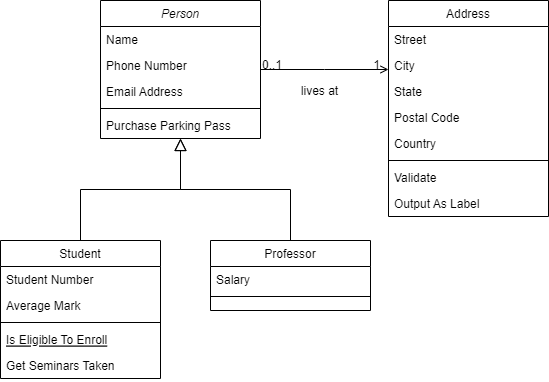

The diagram above was exported from draw.io. Its source (the exported page's mxGraphModel, read from the mxfile embedded in the PNG):
<mxGraphModel dx="839" dy="454" grid="1" gridSize="10" guides="1" tooltips="1" connect="1" arrows="1" fold="1" page="1" pageScale="1" pageWidth="827" pageHeight="1169" math="0" shadow="0">
  <root>
    <mxCell id="WIyWlLk6GJQsqaUBKTNV-0" />
    <mxCell id="WIyWlLk6GJQsqaUBKTNV-1" parent="WIyWlLk6GJQsqaUBKTNV-0" />
    <mxCell id="zkfFHV4jXpPFQw0GAbJ--0" value="Person" style="swimlane;fontStyle=2;align=center;verticalAlign=top;childLayout=stackLayout;horizontal=1;startSize=26;horizontalStack=0;resizeParent=1;resizeLast=0;collapsible=1;marginBottom=0;rounded=0;shadow=0;strokeWidth=1;" parent="WIyWlLk6GJQsqaUBKTNV-1" vertex="1">
      <mxGeometry x="220" y="120" width="160" height="138" as="geometry">
        <mxRectangle x="220" y="120" width="160" height="26" as="alternateBounds" />
      </mxGeometry>
    </mxCell>
    <mxCell id="zkfFHV4jXpPFQw0GAbJ--1" value="Name" style="text;align=left;verticalAlign=top;spacingLeft=4;spacingRight=4;overflow=hidden;rotatable=0;points=[[0,0.5],[1,0.5]];portConstraint=eastwest;" parent="zkfFHV4jXpPFQw0GAbJ--0" vertex="1">
      <mxGeometry y="26" width="160" height="26" as="geometry" />
    </mxCell>
    <mxCell id="zkfFHV4jXpPFQw0GAbJ--2" value="Phone Number" style="text;align=left;verticalAlign=top;spacingLeft=4;spacingRight=4;overflow=hidden;rotatable=0;points=[[0,0.5],[1,0.5]];portConstraint=eastwest;rounded=0;shadow=0;html=0;" parent="zkfFHV4jXpPFQw0GAbJ--0" vertex="1">
      <mxGeometry y="52" width="160" height="26" as="geometry" />
    </mxCell>
    <mxCell id="zkfFHV4jXpPFQw0GAbJ--3" value="Email Address" style="text;align=left;verticalAlign=top;spacingLeft=4;spacingRight=4;overflow=hidden;rotatable=0;points=[[0,0.5],[1,0.5]];portConstraint=eastwest;rounded=0;shadow=0;html=0;" parent="zkfFHV4jXpPFQw0GAbJ--0" vertex="1">
      <mxGeometry y="78" width="160" height="26" as="geometry" />
    </mxCell>
    <mxCell id="zkfFHV4jXpPFQw0GAbJ--4" value="" style="line;html=1;strokeWidth=1;align=left;verticalAlign=middle;spacingTop=-1;spacingLeft=3;spacingRight=3;rotatable=0;labelPosition=right;points=[];portConstraint=eastwest;" parent="zkfFHV4jXpPFQw0GAbJ--0" vertex="1">
      <mxGeometry y="104" width="160" height="8" as="geometry" />
    </mxCell>
    <mxCell id="zkfFHV4jXpPFQw0GAbJ--5" value="Purchase Parking Pass" style="text;align=left;verticalAlign=top;spacingLeft=4;spacingRight=4;overflow=hidden;rotatable=0;points=[[0,0.5],[1,0.5]];portConstraint=eastwest;" parent="zkfFHV4jXpPFQw0GAbJ--0" vertex="1">
      <mxGeometry y="112" width="160" height="26" as="geometry" />
    </mxCell>
    <mxCell id="zkfFHV4jXpPFQw0GAbJ--6" value="Student" style="swimlane;fontStyle=0;align=center;verticalAlign=top;childLayout=stackLayout;horizontal=1;startSize=26;horizontalStack=0;resizeParent=1;resizeLast=0;collapsible=1;marginBottom=0;rounded=0;shadow=0;strokeWidth=1;" parent="WIyWlLk6GJQsqaUBKTNV-1" vertex="1">
      <mxGeometry x="120" y="360" width="160" height="138" as="geometry">
        <mxRectangle x="120" y="360" width="160" height="26" as="alternateBounds" />
      </mxGeometry>
    </mxCell>
    <mxCell id="zkfFHV4jXpPFQw0GAbJ--7" value="Student Number" style="text;align=left;verticalAlign=top;spacingLeft=4;spacingRight=4;overflow=hidden;rotatable=0;points=[[0,0.5],[1,0.5]];portConstraint=eastwest;" parent="zkfFHV4jXpPFQw0GAbJ--6" vertex="1">
      <mxGeometry y="26" width="160" height="26" as="geometry" />
    </mxCell>
    <mxCell id="zkfFHV4jXpPFQw0GAbJ--8" value="Average Mark" style="text;align=left;verticalAlign=top;spacingLeft=4;spacingRight=4;overflow=hidden;rotatable=0;points=[[0,0.5],[1,0.5]];portConstraint=eastwest;rounded=0;shadow=0;html=0;" parent="zkfFHV4jXpPFQw0GAbJ--6" vertex="1">
      <mxGeometry y="52" width="160" height="26" as="geometry" />
    </mxCell>
    <mxCell id="zkfFHV4jXpPFQw0GAbJ--9" value="" style="line;html=1;strokeWidth=1;align=left;verticalAlign=middle;spacingTop=-1;spacingLeft=3;spacingRight=3;rotatable=0;labelPosition=right;points=[];portConstraint=eastwest;" parent="zkfFHV4jXpPFQw0GAbJ--6" vertex="1">
      <mxGeometry y="78" width="160" height="8" as="geometry" />
    </mxCell>
    <mxCell id="zkfFHV4jXpPFQw0GAbJ--10" value="Is Eligible To Enroll" style="text;align=left;verticalAlign=top;spacingLeft=4;spacingRight=4;overflow=hidden;rotatable=0;points=[[0,0.5],[1,0.5]];portConstraint=eastwest;fontStyle=4" parent="zkfFHV4jXpPFQw0GAbJ--6" vertex="1">
      <mxGeometry y="86" width="160" height="26" as="geometry" />
    </mxCell>
    <mxCell id="zkfFHV4jXpPFQw0GAbJ--11" value="Get Seminars Taken" style="text;align=left;verticalAlign=top;spacingLeft=4;spacingRight=4;overflow=hidden;rotatable=0;points=[[0,0.5],[1,0.5]];portConstraint=eastwest;" parent="zkfFHV4jXpPFQw0GAbJ--6" vertex="1">
      <mxGeometry y="112" width="160" height="26" as="geometry" />
    </mxCell>
    <mxCell id="zkfFHV4jXpPFQw0GAbJ--12" value="" style="endArrow=block;endSize=10;endFill=0;shadow=0;strokeWidth=1;rounded=0;edgeStyle=elbowEdgeStyle;elbow=vertical;" parent="WIyWlLk6GJQsqaUBKTNV-1" source="zkfFHV4jXpPFQw0GAbJ--6" target="zkfFHV4jXpPFQw0GAbJ--0" edge="1">
      <mxGeometry width="160" relative="1" as="geometry">
        <mxPoint x="200" y="203" as="sourcePoint" />
        <mxPoint x="200" y="203" as="targetPoint" />
      </mxGeometry>
    </mxCell>
    <mxCell id="zkfFHV4jXpPFQw0GAbJ--13" value="Professor" style="swimlane;fontStyle=0;align=center;verticalAlign=top;childLayout=stackLayout;horizontal=1;startSize=26;horizontalStack=0;resizeParent=1;resizeLast=0;collapsible=1;marginBottom=0;rounded=0;shadow=0;strokeWidth=1;" parent="WIyWlLk6GJQsqaUBKTNV-1" vertex="1">
      <mxGeometry x="330" y="360" width="160" height="70" as="geometry">
        <mxRectangle x="330" y="360" width="170" height="26" as="alternateBounds" />
      </mxGeometry>
    </mxCell>
    <mxCell id="zkfFHV4jXpPFQw0GAbJ--14" value="Salary" style="text;align=left;verticalAlign=top;spacingLeft=4;spacingRight=4;overflow=hidden;rotatable=0;points=[[0,0.5],[1,0.5]];portConstraint=eastwest;" parent="zkfFHV4jXpPFQw0GAbJ--13" vertex="1">
      <mxGeometry y="26" width="160" height="26" as="geometry" />
    </mxCell>
    <mxCell id="zkfFHV4jXpPFQw0GAbJ--15" value="" style="line;html=1;strokeWidth=1;align=left;verticalAlign=middle;spacingTop=-1;spacingLeft=3;spacingRight=3;rotatable=0;labelPosition=right;points=[];portConstraint=eastwest;" parent="zkfFHV4jXpPFQw0GAbJ--13" vertex="1">
      <mxGeometry y="52" width="160" height="8" as="geometry" />
    </mxCell>
    <mxCell id="zkfFHV4jXpPFQw0GAbJ--16" value="" style="endArrow=block;endSize=10;endFill=0;shadow=0;strokeWidth=1;rounded=0;edgeStyle=elbowEdgeStyle;elbow=vertical;" parent="WIyWlLk6GJQsqaUBKTNV-1" source="zkfFHV4jXpPFQw0GAbJ--13" target="zkfFHV4jXpPFQw0GAbJ--0" edge="1">
      <mxGeometry width="160" relative="1" as="geometry">
        <mxPoint x="210" y="373" as="sourcePoint" />
        <mxPoint x="310" y="271" as="targetPoint" />
      </mxGeometry>
    </mxCell>
    <mxCell id="zkfFHV4jXpPFQw0GAbJ--17" value="Address" style="swimlane;fontStyle=0;align=center;verticalAlign=top;childLayout=stackLayout;horizontal=1;startSize=26;horizontalStack=0;resizeParent=1;resizeLast=0;collapsible=1;marginBottom=0;rounded=0;shadow=0;strokeWidth=1;" parent="WIyWlLk6GJQsqaUBKTNV-1" vertex="1">
      <mxGeometry x="508" y="120" width="160" height="216" as="geometry">
        <mxRectangle x="508" y="120" width="160" height="26" as="alternateBounds" />
      </mxGeometry>
    </mxCell>
    <mxCell id="zkfFHV4jXpPFQw0GAbJ--18" value="Street" style="text;align=left;verticalAlign=top;spacingLeft=4;spacingRight=4;overflow=hidden;rotatable=0;points=[[0,0.5],[1,0.5]];portConstraint=eastwest;" parent="zkfFHV4jXpPFQw0GAbJ--17" vertex="1">
      <mxGeometry y="26" width="160" height="26" as="geometry" />
    </mxCell>
    <mxCell id="zkfFHV4jXpPFQw0GAbJ--19" value="City" style="text;align=left;verticalAlign=top;spacingLeft=4;spacingRight=4;overflow=hidden;rotatable=0;points=[[0,0.5],[1,0.5]];portConstraint=eastwest;rounded=0;shadow=0;html=0;" parent="zkfFHV4jXpPFQw0GAbJ--17" vertex="1">
      <mxGeometry y="52" width="160" height="26" as="geometry" />
    </mxCell>
    <mxCell id="zkfFHV4jXpPFQw0GAbJ--20" value="State" style="text;align=left;verticalAlign=top;spacingLeft=4;spacingRight=4;overflow=hidden;rotatable=0;points=[[0,0.5],[1,0.5]];portConstraint=eastwest;rounded=0;shadow=0;html=0;" parent="zkfFHV4jXpPFQw0GAbJ--17" vertex="1">
      <mxGeometry y="78" width="160" height="26" as="geometry" />
    </mxCell>
    <mxCell id="zkfFHV4jXpPFQw0GAbJ--21" value="Postal Code" style="text;align=left;verticalAlign=top;spacingLeft=4;spacingRight=4;overflow=hidden;rotatable=0;points=[[0,0.5],[1,0.5]];portConstraint=eastwest;rounded=0;shadow=0;html=0;" parent="zkfFHV4jXpPFQw0GAbJ--17" vertex="1">
      <mxGeometry y="104" width="160" height="26" as="geometry" />
    </mxCell>
    <mxCell id="zkfFHV4jXpPFQw0GAbJ--22" value="Country" style="text;align=left;verticalAlign=top;spacingLeft=4;spacingRight=4;overflow=hidden;rotatable=0;points=[[0,0.5],[1,0.5]];portConstraint=eastwest;rounded=0;shadow=0;html=0;" parent="zkfFHV4jXpPFQw0GAbJ--17" vertex="1">
      <mxGeometry y="130" width="160" height="26" as="geometry" />
    </mxCell>
    <mxCell id="zkfFHV4jXpPFQw0GAbJ--23" value="" style="line;html=1;strokeWidth=1;align=left;verticalAlign=middle;spacingTop=-1;spacingLeft=3;spacingRight=3;rotatable=0;labelPosition=right;points=[];portConstraint=eastwest;" parent="zkfFHV4jXpPFQw0GAbJ--17" vertex="1">
      <mxGeometry y="156" width="160" height="8" as="geometry" />
    </mxCell>
    <mxCell id="zkfFHV4jXpPFQw0GAbJ--24" value="Validate" style="text;align=left;verticalAlign=top;spacingLeft=4;spacingRight=4;overflow=hidden;rotatable=0;points=[[0,0.5],[1,0.5]];portConstraint=eastwest;" parent="zkfFHV4jXpPFQw0GAbJ--17" vertex="1">
      <mxGeometry y="164" width="160" height="26" as="geometry" />
    </mxCell>
    <mxCell id="zkfFHV4jXpPFQw0GAbJ--25" value="Output As Label" style="text;align=left;verticalAlign=top;spacingLeft=4;spacingRight=4;overflow=hidden;rotatable=0;points=[[0,0.5],[1,0.5]];portConstraint=eastwest;" parent="zkfFHV4jXpPFQw0GAbJ--17" vertex="1">
      <mxGeometry y="190" width="160" height="26" as="geometry" />
    </mxCell>
    <mxCell id="zkfFHV4jXpPFQw0GAbJ--26" value="" style="endArrow=open;shadow=0;strokeWidth=1;rounded=0;endFill=1;edgeStyle=elbowEdgeStyle;elbow=vertical;" parent="WIyWlLk6GJQsqaUBKTNV-1" source="zkfFHV4jXpPFQw0GAbJ--0" target="zkfFHV4jXpPFQw0GAbJ--17" edge="1">
      <mxGeometry x="0.5" y="41" relative="1" as="geometry">
        <mxPoint x="380" y="192" as="sourcePoint" />
        <mxPoint x="540" y="192" as="targetPoint" />
        <mxPoint x="-40" y="32" as="offset" />
      </mxGeometry>
    </mxCell>
    <mxCell id="zkfFHV4jXpPFQw0GAbJ--27" value="0..1" style="resizable=0;align=left;verticalAlign=bottom;labelBackgroundColor=none;fontSize=12;" parent="zkfFHV4jXpPFQw0GAbJ--26" connectable="0" vertex="1">
      <mxGeometry x="-1" relative="1" as="geometry">
        <mxPoint y="4" as="offset" />
      </mxGeometry>
    </mxCell>
    <mxCell id="zkfFHV4jXpPFQw0GAbJ--28" value="1" style="resizable=0;align=right;verticalAlign=bottom;labelBackgroundColor=none;fontSize=12;" parent="zkfFHV4jXpPFQw0GAbJ--26" connectable="0" vertex="1">
      <mxGeometry x="1" relative="1" as="geometry">
        <mxPoint x="-7" y="4" as="offset" />
      </mxGeometry>
    </mxCell>
    <mxCell id="zkfFHV4jXpPFQw0GAbJ--29" value="lives at" style="text;html=1;resizable=0;points=[];;align=center;verticalAlign=middle;labelBackgroundColor=none;rounded=0;shadow=0;strokeWidth=1;fontSize=12;" parent="zkfFHV4jXpPFQw0GAbJ--26" vertex="1" connectable="0">
      <mxGeometry x="0.5" y="49" relative="1" as="geometry">
        <mxPoint x="-38" y="70" as="offset" />
      </mxGeometry>
    </mxCell>
  </root>
</mxGraphModel>